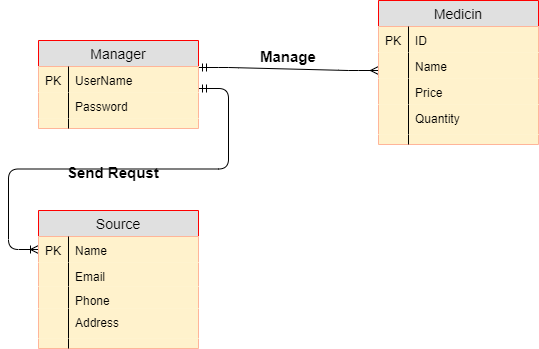

The diagram above was exported from draw.io. Its source (the exported page's mxGraphModel, read from the mxfile embedded in the PNG):
<mxGraphModel dx="1024" dy="592" grid="1" gridSize="10" guides="1" tooltips="1" connect="1" arrows="1" fold="1" page="1" pageScale="1" pageWidth="850" pageHeight="1100" math="0" shadow="0">
  <root>
    <mxCell id="0" />
    <mxCell id="1" parent="0" />
    <mxCell id="7Qv75AL2aMDbmBRDh6j5-26" value="&lt;b&gt;&lt;font style=&quot;font-size: 15px&quot;&gt;Send Requst&lt;/font&gt;&lt;/b&gt;" style="text;html=1;align=center;verticalAlign=middle;resizable=0;points=[];;autosize=1;rotation=0;" parent="1" vertex="1">
      <mxGeometry x="260" y="302" width="110" height="20" as="geometry" />
    </mxCell>
    <mxCell id="7Qv75AL2aMDbmBRDh6j5-28" value="&lt;b&gt;&lt;font style=&quot;font-size: 15px&quot;&gt;Manage&lt;/font&gt;&lt;/b&gt;" style="text;html=1;align=center;verticalAlign=middle;resizable=0;points=[];;autosize=1;strokeWidth=3;" parent="1" vertex="1">
      <mxGeometry x="455" y="186" width="70" height="20" as="geometry" />
    </mxCell>
    <mxCell id="7Qv75AL2aMDbmBRDh6j5-71" value="" style="edgeStyle=entityRelationEdgeStyle;fontSize=12;html=1;endArrow=ERmany;startArrow=ERmandOne;endFill=0;exitX=1;exitY=0.25;exitDx=0;exitDy=0;entryX=0;entryY=0.5;entryDx=0;entryDy=0;" parent="1" edge="1">
      <mxGeometry width="100" height="100" relative="1" as="geometry">
        <mxPoint x="400" y="207" as="sourcePoint" />
        <mxPoint x="580" y="210" as="targetPoint" />
      </mxGeometry>
    </mxCell>
    <mxCell id="7Qv75AL2aMDbmBRDh6j5-72" value="" style="edgeStyle=entityRelationEdgeStyle;fontSize=12;html=1;endArrow=ERoneToMany;startArrow=ERmandOne;exitX=1;exitY=-0.154;exitDx=0;exitDy=0;exitPerimeter=0;entryX=0;entryY=0.5;entryDx=0;entryDy=0;" parent="1" source="7Qv75AL2aMDbmBRDh6j5-78" target="7Qv75AL2aMDbmBRDh6j5-87" edge="1">
      <mxGeometry width="100" height="100" relative="1" as="geometry">
        <mxPoint x="240" y="370" as="sourcePoint" />
        <mxPoint x="660" y="330" as="targetPoint" />
      </mxGeometry>
    </mxCell>
    <mxCell id="7Qv75AL2aMDbmBRDh6j5-73" value="Manager" style="swimlane;fontStyle=0;childLayout=stackLayout;horizontal=1;startSize=26;fillColor=#e0e0e0;horizontalStack=0;resizeParent=1;resizeParentMax=0;resizeLast=0;collapsible=1;marginBottom=0;swimlaneFillColor=#ffffff;align=center;fontSize=14;strokeColor=#FF0000;" parent="1" vertex="1">
      <mxGeometry x="240" y="180" width="160" height="88" as="geometry" />
    </mxCell>
    <mxCell id="7Qv75AL2aMDbmBRDh6j5-76" value="UserName" style="shape=partialRectangle;top=0;left=0;right=0;bottom=0;align=left;verticalAlign=top;fillColor=#fff2cc;spacingLeft=34;spacingRight=4;overflow=hidden;rotatable=0;points=[[0,0.5],[1,0.5]];portConstraint=eastwest;dropTarget=0;fontSize=12;strokeColor=#d6b656;" parent="7Qv75AL2aMDbmBRDh6j5-73" vertex="1">
      <mxGeometry y="26" width="160" height="26" as="geometry" />
    </mxCell>
    <mxCell id="7Qv75AL2aMDbmBRDh6j5-77" value="PK" style="shape=partialRectangle;top=0;left=0;bottom=0;fillColor=none;align=left;verticalAlign=top;spacingLeft=4;spacingRight=4;overflow=hidden;rotatable=0;points=[];portConstraint=eastwest;part=1;fontSize=12;" parent="7Qv75AL2aMDbmBRDh6j5-76" vertex="1" connectable="0">
      <mxGeometry width="30" height="26" as="geometry" />
    </mxCell>
    <mxCell id="7Qv75AL2aMDbmBRDh6j5-78" value="Password" style="shape=partialRectangle;top=0;left=0;right=0;bottom=0;align=left;verticalAlign=top;fillColor=#fff2cc;spacingLeft=34;spacingRight=4;overflow=hidden;rotatable=0;points=[[0,0.5],[1,0.5]];portConstraint=eastwest;dropTarget=0;fontSize=12;strokeColor=#d6b656;" parent="7Qv75AL2aMDbmBRDh6j5-73" vertex="1">
      <mxGeometry y="52" width="160" height="26" as="geometry" />
    </mxCell>
    <mxCell id="7Qv75AL2aMDbmBRDh6j5-79" value="" style="shape=partialRectangle;top=0;left=0;bottom=0;fillColor=none;align=left;verticalAlign=top;spacingLeft=4;spacingRight=4;overflow=hidden;rotatable=0;points=[];portConstraint=eastwest;part=1;fontSize=12;" parent="7Qv75AL2aMDbmBRDh6j5-78" vertex="1" connectable="0">
      <mxGeometry width="30" height="26" as="geometry" />
    </mxCell>
    <mxCell id="7Qv75AL2aMDbmBRDh6j5-82" value="" style="shape=partialRectangle;top=0;left=0;right=0;bottom=0;align=left;verticalAlign=top;fillColor=#fff2cc;spacingLeft=34;spacingRight=4;overflow=hidden;rotatable=0;points=[[0,0.5],[1,0.5]];portConstraint=eastwest;dropTarget=0;fontSize=12;strokeColor=#d6b656;" parent="7Qv75AL2aMDbmBRDh6j5-73" vertex="1">
      <mxGeometry y="78" width="160" height="10" as="geometry" />
    </mxCell>
    <mxCell id="7Qv75AL2aMDbmBRDh6j5-83" value="" style="shape=partialRectangle;top=0;left=0;bottom=0;fillColor=none;align=left;verticalAlign=top;spacingLeft=4;spacingRight=4;overflow=hidden;rotatable=0;points=[];portConstraint=eastwest;part=1;fontSize=12;" parent="7Qv75AL2aMDbmBRDh6j5-82" vertex="1" connectable="0">
      <mxGeometry width="30" height="10" as="geometry" />
    </mxCell>
    <mxCell id="7Qv75AL2aMDbmBRDh6j5-84" value="Source" style="swimlane;fontStyle=0;childLayout=stackLayout;horizontal=1;startSize=26;fillColor=#e0e0e0;horizontalStack=0;resizeParent=1;resizeParentMax=0;resizeLast=0;collapsible=1;marginBottom=0;swimlaneFillColor=#ffffff;align=center;fontSize=14;strokeColor=#FF0000;" parent="1" vertex="1">
      <mxGeometry x="240" y="350" width="160" height="138" as="geometry" />
    </mxCell>
    <mxCell id="7Qv75AL2aMDbmBRDh6j5-87" value="Name" style="shape=partialRectangle;top=0;left=0;right=0;bottom=0;align=left;verticalAlign=top;fillColor=#fff2cc;spacingLeft=34;spacingRight=4;overflow=hidden;rotatable=0;points=[[0,0.5],[1,0.5]];portConstraint=eastwest;dropTarget=0;fontSize=12;strokeColor=#d6b656;" parent="7Qv75AL2aMDbmBRDh6j5-84" vertex="1">
      <mxGeometry y="26" width="160" height="26" as="geometry" />
    </mxCell>
    <mxCell id="7Qv75AL2aMDbmBRDh6j5-88" value="PK" style="shape=partialRectangle;top=0;left=0;bottom=0;fillColor=none;align=left;verticalAlign=top;spacingLeft=4;spacingRight=4;overflow=hidden;rotatable=0;points=[];portConstraint=eastwest;part=1;fontSize=12;" parent="7Qv75AL2aMDbmBRDh6j5-87" vertex="1" connectable="0">
      <mxGeometry width="30" height="26" as="geometry" />
    </mxCell>
    <mxCell id="7Qv75AL2aMDbmBRDh6j5-91" value="Email" style="shape=partialRectangle;top=0;left=0;right=0;bottom=0;align=left;verticalAlign=top;fillColor=#fff2cc;spacingLeft=34;spacingRight=4;overflow=hidden;rotatable=0;points=[[0,0.5],[1,0.5]];portConstraint=eastwest;dropTarget=0;fontSize=12;strokeColor=#d6b656;" parent="7Qv75AL2aMDbmBRDh6j5-84" vertex="1">
      <mxGeometry y="52" width="160" height="24" as="geometry" />
    </mxCell>
    <mxCell id="7Qv75AL2aMDbmBRDh6j5-92" value="" style="shape=partialRectangle;top=0;left=0;bottom=0;fillColor=none;align=left;verticalAlign=top;spacingLeft=4;spacingRight=4;overflow=hidden;rotatable=0;points=[];portConstraint=eastwest;part=1;fontSize=12;" parent="7Qv75AL2aMDbmBRDh6j5-91" vertex="1" connectable="0">
      <mxGeometry width="30" height="24" as="geometry" />
    </mxCell>
    <mxCell id="7Qv75AL2aMDbmBRDh6j5-89" value="Phone" style="shape=partialRectangle;top=0;left=0;right=0;bottom=0;align=left;verticalAlign=top;fillColor=#fff2cc;spacingLeft=34;spacingRight=4;overflow=hidden;rotatable=0;points=[[0,0.5],[1,0.5]];portConstraint=eastwest;dropTarget=0;fontSize=12;strokeColor=#d6b656;" parent="7Qv75AL2aMDbmBRDh6j5-84" vertex="1">
      <mxGeometry y="76" width="160" height="22" as="geometry" />
    </mxCell>
    <mxCell id="7Qv75AL2aMDbmBRDh6j5-90" value="" style="shape=partialRectangle;top=0;left=0;bottom=0;fillColor=none;align=left;verticalAlign=top;spacingLeft=4;spacingRight=4;overflow=hidden;rotatable=0;points=[];portConstraint=eastwest;part=1;fontSize=12;" parent="7Qv75AL2aMDbmBRDh6j5-89" vertex="1" connectable="0">
      <mxGeometry width="30" height="22" as="geometry" />
    </mxCell>
    <mxCell id="7Qv75AL2aMDbmBRDh6j5-111" value="Address" style="shape=partialRectangle;top=0;left=0;right=0;bottom=0;align=left;verticalAlign=top;fillColor=#fff2cc;spacingLeft=34;spacingRight=4;overflow=hidden;rotatable=0;points=[[0,0.5],[1,0.5]];portConstraint=eastwest;dropTarget=0;fontSize=12;strokeColor=#d6b656;" parent="7Qv75AL2aMDbmBRDh6j5-84" vertex="1">
      <mxGeometry y="98" width="160" height="30" as="geometry" />
    </mxCell>
    <mxCell id="7Qv75AL2aMDbmBRDh6j5-112" value="" style="shape=partialRectangle;top=0;left=0;bottom=0;fillColor=none;align=left;verticalAlign=top;spacingLeft=4;spacingRight=4;overflow=hidden;rotatable=0;points=[];portConstraint=eastwest;part=1;fontSize=12;" parent="7Qv75AL2aMDbmBRDh6j5-111" vertex="1" connectable="0">
      <mxGeometry width="30" height="30" as="geometry" />
    </mxCell>
    <mxCell id="7Qv75AL2aMDbmBRDh6j5-93" value="" style="shape=partialRectangle;top=0;left=0;right=0;bottom=0;align=left;verticalAlign=top;fillColor=#fff2cc;spacingLeft=34;spacingRight=4;overflow=hidden;rotatable=0;points=[[0,0.5],[1,0.5]];portConstraint=eastwest;dropTarget=0;fontSize=12;strokeColor=#d6b656;" parent="7Qv75AL2aMDbmBRDh6j5-84" vertex="1">
      <mxGeometry y="128" width="160" height="10" as="geometry" />
    </mxCell>
    <mxCell id="7Qv75AL2aMDbmBRDh6j5-94" value="" style="shape=partialRectangle;top=0;left=0;bottom=0;fillColor=none;align=left;verticalAlign=top;spacingLeft=4;spacingRight=4;overflow=hidden;rotatable=0;points=[];portConstraint=eastwest;part=1;fontSize=12;" parent="7Qv75AL2aMDbmBRDh6j5-93" vertex="1" connectable="0">
      <mxGeometry width="30" height="10" as="geometry" />
    </mxCell>
    <mxCell id="7Qv75AL2aMDbmBRDh6j5-95" value="Medicin" style="swimlane;fontStyle=0;childLayout=stackLayout;horizontal=1;startSize=26;fillColor=#e0e0e0;horizontalStack=0;resizeParent=1;resizeParentMax=0;resizeLast=0;collapsible=1;marginBottom=0;swimlaneFillColor=#ffffff;align=center;fontSize=14;strokeColor=#FF0000;" parent="1" vertex="1">
      <mxGeometry x="580" y="140" width="160" height="144" as="geometry" />
    </mxCell>
    <mxCell id="7Qv75AL2aMDbmBRDh6j5-98" value="ID" style="shape=partialRectangle;top=0;left=0;right=0;bottom=0;align=left;verticalAlign=top;fillColor=#fff2cc;spacingLeft=34;spacingRight=4;overflow=hidden;rotatable=0;points=[[0,0.5],[1,0.5]];portConstraint=eastwest;dropTarget=0;fontSize=12;strokeColor=#d6b656;" parent="7Qv75AL2aMDbmBRDh6j5-95" vertex="1">
      <mxGeometry y="26" width="160" height="26" as="geometry" />
    </mxCell>
    <mxCell id="7Qv75AL2aMDbmBRDh6j5-99" value="PK" style="shape=partialRectangle;top=0;left=0;bottom=0;fillColor=none;align=left;verticalAlign=top;spacingLeft=4;spacingRight=4;overflow=hidden;rotatable=0;points=[];portConstraint=eastwest;part=1;fontSize=12;" parent="7Qv75AL2aMDbmBRDh6j5-98" vertex="1" connectable="0">
      <mxGeometry width="30" height="26" as="geometry" />
    </mxCell>
    <mxCell id="7Qv75AL2aMDbmBRDh6j5-100" value="Name" style="shape=partialRectangle;top=0;left=0;right=0;bottom=0;align=left;verticalAlign=top;fillColor=#fff2cc;spacingLeft=34;spacingRight=4;overflow=hidden;rotatable=0;points=[[0,0.5],[1,0.5]];portConstraint=eastwest;dropTarget=0;fontSize=12;strokeColor=#d6b656;" parent="7Qv75AL2aMDbmBRDh6j5-95" vertex="1">
      <mxGeometry y="52" width="160" height="26" as="geometry" />
    </mxCell>
    <mxCell id="7Qv75AL2aMDbmBRDh6j5-101" value="" style="shape=partialRectangle;top=0;left=0;bottom=0;fillColor=none;align=left;verticalAlign=top;spacingLeft=4;spacingRight=4;overflow=hidden;rotatable=0;points=[];portConstraint=eastwest;part=1;fontSize=12;" parent="7Qv75AL2aMDbmBRDh6j5-100" vertex="1" connectable="0">
      <mxGeometry width="30" height="26" as="geometry" />
    </mxCell>
    <mxCell id="7Qv75AL2aMDbmBRDh6j5-102" value="Price" style="shape=partialRectangle;top=0;left=0;right=0;bottom=0;align=left;verticalAlign=top;fillColor=#fff2cc;spacingLeft=34;spacingRight=4;overflow=hidden;rotatable=0;points=[[0,0.5],[1,0.5]];portConstraint=eastwest;dropTarget=0;fontSize=12;strokeColor=#d6b656;" parent="7Qv75AL2aMDbmBRDh6j5-95" vertex="1">
      <mxGeometry y="78" width="160" height="26" as="geometry" />
    </mxCell>
    <mxCell id="7Qv75AL2aMDbmBRDh6j5-103" value="" style="shape=partialRectangle;top=0;left=0;bottom=0;fillColor=none;align=left;verticalAlign=top;spacingLeft=4;spacingRight=4;overflow=hidden;rotatable=0;points=[];portConstraint=eastwest;part=1;fontSize=12;" parent="7Qv75AL2aMDbmBRDh6j5-102" vertex="1" connectable="0">
      <mxGeometry width="30" height="26" as="geometry" />
    </mxCell>
    <mxCell id="7Qv75AL2aMDbmBRDh6j5-107" value="Quantity" style="shape=partialRectangle;top=0;left=0;right=0;bottom=0;align=left;verticalAlign=top;fillColor=#fff2cc;spacingLeft=34;spacingRight=4;overflow=hidden;rotatable=0;points=[[0,0.5],[1,0.5]];portConstraint=eastwest;dropTarget=0;fontSize=12;strokeColor=#d6b656;" parent="7Qv75AL2aMDbmBRDh6j5-95" vertex="1">
      <mxGeometry y="104" width="160" height="30" as="geometry" />
    </mxCell>
    <mxCell id="7Qv75AL2aMDbmBRDh6j5-108" value="" style="shape=partialRectangle;top=0;left=0;bottom=0;fillColor=none;align=left;verticalAlign=top;spacingLeft=4;spacingRight=4;overflow=hidden;rotatable=0;points=[];portConstraint=eastwest;part=1;fontSize=12;" parent="7Qv75AL2aMDbmBRDh6j5-107" vertex="1" connectable="0">
      <mxGeometry width="30" height="30" as="geometry" />
    </mxCell>
    <mxCell id="7Qv75AL2aMDbmBRDh6j5-104" value="" style="shape=partialRectangle;top=0;left=0;right=0;bottom=0;align=left;verticalAlign=top;fillColor=#fff2cc;spacingLeft=34;spacingRight=4;overflow=hidden;rotatable=0;points=[[0,0.5],[1,0.5]];portConstraint=eastwest;dropTarget=0;fontSize=12;strokeColor=#d6b656;" parent="7Qv75AL2aMDbmBRDh6j5-95" vertex="1">
      <mxGeometry y="134" width="160" height="10" as="geometry" />
    </mxCell>
    <mxCell id="7Qv75AL2aMDbmBRDh6j5-105" value="" style="shape=partialRectangle;top=0;left=0;bottom=0;fillColor=none;align=left;verticalAlign=top;spacingLeft=4;spacingRight=4;overflow=hidden;rotatable=0;points=[];portConstraint=eastwest;part=1;fontSize=12;" parent="7Qv75AL2aMDbmBRDh6j5-104" vertex="1" connectable="0">
      <mxGeometry width="30" height="10" as="geometry" />
    </mxCell>
  </root>
</mxGraphModel>